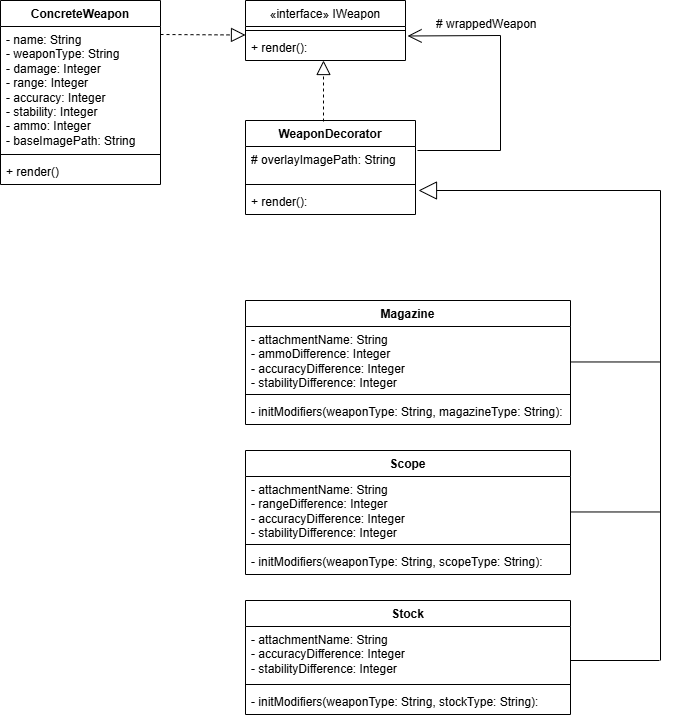

The diagram above was exported from draw.io. Its source (the exported page's mxGraphModel, read from the mxfile embedded in the PNG):
<mxGraphModel dx="1164" dy="734" grid="1" gridSize="10" guides="1" tooltips="1" connect="1" arrows="1" fold="1" page="1" pageScale="1" pageWidth="850" pageHeight="1100" background="light-dark(#FFFFFF,#FFFFFF)" math="0" shadow="0">
  <root>
    <mxCell id="0" />
    <mxCell id="1" parent="0" />
    <mxCell id="6JJYTOzBzt6OVCop2oV5-5" parent="1" style="swimlane;fontStyle=1;align=center;verticalAlign=top;childLayout=stackLayout;horizontal=1;startSize=26;horizontalStack=0;resizeParent=1;resizeParentMax=0;resizeLast=0;collapsible=1;marginBottom=0;whiteSpace=wrap;html=1;" value="&lt;span style=&quot;font-family: &amp;quot;Google Sans&amp;quot;, Arial, sans-serif; font-weight: 400; text-align: start;&quot;&gt;&lt;font style=&quot;color: light-dark(rgb(0, 0, 0), rgb(0, 0, 0));&quot;&gt;«interface» IWeapon&lt;/font&gt;&lt;/span&gt;" vertex="1">
      <mxGeometry height="60" width="160" x="345" y="110" as="geometry" />
    </mxCell>
    <mxCell id="6JJYTOzBzt6OVCop2oV5-7" parent="6JJYTOzBzt6OVCop2oV5-5" style="line;strokeWidth=1;fillColor=none;align=left;verticalAlign=middle;spacingTop=-1;spacingLeft=3;spacingRight=3;rotatable=0;labelPosition=right;points=[];portConstraint=eastwest;strokeColor=inherit;" value="" vertex="1">
      <mxGeometry height="8" width="160" y="26" as="geometry" />
    </mxCell>
    <mxCell id="6JJYTOzBzt6OVCop2oV5-8" parent="6JJYTOzBzt6OVCop2oV5-5" style="text;strokeColor=none;fillColor=none;align=left;verticalAlign=top;spacingLeft=4;spacingRight=4;overflow=hidden;rotatable=0;points=[[0,0.5],[1,0.5]];portConstraint=eastwest;whiteSpace=wrap;html=1;" value="+ render():" vertex="1">
      <mxGeometry height="26" width="160" y="34" as="geometry" />
    </mxCell>
    <mxCell id="6JJYTOzBzt6OVCop2oV5-9" parent="1" style="swimlane;fontStyle=1;align=center;verticalAlign=top;childLayout=stackLayout;horizontal=1;startSize=26;horizontalStack=0;resizeParent=1;resizeParentMax=0;resizeLast=0;collapsible=1;marginBottom=0;whiteSpace=wrap;html=1;" value="ConcreteWeapon" vertex="1">
      <mxGeometry height="184" width="160" x="100" y="110" as="geometry" />
    </mxCell>
    <mxCell id="6JJYTOzBzt6OVCop2oV5-10" parent="6JJYTOzBzt6OVCop2oV5-9" style="text;align=left;verticalAlign=top;spacingLeft=4;spacingRight=4;overflow=hidden;rotatable=0;points=[[0,0.5],[1,0.5]];portConstraint=eastwest;whiteSpace=wrap;html=1;labelBackgroundColor=none;" value="&lt;div&gt;&lt;span style=&quot;&quot;&gt;- name: String&lt;/span&gt;&lt;/div&gt;&lt;div&gt;&lt;span style=&quot;&quot;&gt;- weaponType: String&lt;/span&gt;&lt;/div&gt;&lt;div&gt;&lt;span style=&quot;&quot;&gt;- damage: Integer&lt;/span&gt;&lt;/div&gt;&lt;div&gt;&lt;span style=&quot;&quot;&gt;- range: Integer&lt;/span&gt;&lt;/div&gt;&lt;div&gt;&lt;span style=&quot;&quot;&gt;- accuracy: Integer&lt;/span&gt;&lt;/div&gt;&lt;div&gt;&lt;span style=&quot;&quot;&gt;- stability: Integer&lt;/span&gt;&lt;/div&gt;&lt;div&gt;&lt;span style=&quot;&quot;&gt;- ammo: Integer&lt;/span&gt;&lt;/div&gt;&lt;div&gt;&lt;span style=&quot;&quot;&gt;- baseImagePath: String&lt;/span&gt;&lt;/div&gt;" vertex="1">
      <mxGeometry height="124" width="160" y="26" as="geometry" />
    </mxCell>
    <mxCell id="6JJYTOzBzt6OVCop2oV5-11" parent="6JJYTOzBzt6OVCop2oV5-9" style="line;strokeWidth=1;fillColor=none;align=left;verticalAlign=middle;spacingTop=-1;spacingLeft=3;spacingRight=3;rotatable=0;labelPosition=right;points=[];portConstraint=eastwest;strokeColor=inherit;" value="" vertex="1">
      <mxGeometry height="8" width="160" y="150" as="geometry" />
    </mxCell>
    <mxCell id="6JJYTOzBzt6OVCop2oV5-12" parent="6JJYTOzBzt6OVCop2oV5-9" style="text;strokeColor=none;fillColor=none;align=left;verticalAlign=top;spacingLeft=4;spacingRight=4;overflow=hidden;rotatable=0;points=[[0,0.5],[1,0.5]];portConstraint=eastwest;whiteSpace=wrap;html=1;" value="&lt;span&gt;+ render()&lt;/span&gt;" vertex="1">
      <mxGeometry height="26" width="160" y="158" as="geometry" />
    </mxCell>
    <mxCell id="6JJYTOzBzt6OVCop2oV5-13" parent="1" style="text;html=1;align=center;verticalAlign=middle;resizable=0;points=[];autosize=1;" value="" vertex="1">
      <mxGeometry height="30" width="50" x="428" y="364" as="geometry" />
    </mxCell>
    <mxCell id="6JJYTOzBzt6OVCop2oV5-14" parent="1" style="swimlane;fontStyle=1;align=center;verticalAlign=top;childLayout=stackLayout;horizontal=1;startSize=26;horizontalStack=0;resizeParent=1;resizeParentMax=0;resizeLast=0;collapsible=1;marginBottom=0;whiteSpace=wrap;html=1;" value="WeaponDecorator" vertex="1">
      <mxGeometry height="94" width="170" x="345" y="230" as="geometry" />
    </mxCell>
    <mxCell id="6JJYTOzBzt6OVCop2oV5-15" parent="6JJYTOzBzt6OVCop2oV5-14" style="text;strokeColor=none;fillColor=none;align=left;verticalAlign=top;spacingLeft=4;spacingRight=4;overflow=hidden;rotatable=0;points=[[0,0.5],[1,0.5]];portConstraint=eastwest;whiteSpace=wrap;html=1;" value="&lt;div&gt;# overlayImagePath: String&lt;/div&gt;" vertex="1">
      <mxGeometry height="34" width="170" y="26" as="geometry" />
    </mxCell>
    <mxCell id="6JJYTOzBzt6OVCop2oV5-16" parent="6JJYTOzBzt6OVCop2oV5-14" style="line;strokeWidth=1;fillColor=none;align=left;verticalAlign=middle;spacingTop=-1;spacingLeft=3;spacingRight=3;rotatable=0;labelPosition=right;points=[];portConstraint=eastwest;strokeColor=inherit;" value="" vertex="1">
      <mxGeometry height="8" width="170" y="60" as="geometry" />
    </mxCell>
    <mxCell id="6JJYTOzBzt6OVCop2oV5-17" parent="6JJYTOzBzt6OVCop2oV5-14" style="text;strokeColor=none;fillColor=none;align=left;verticalAlign=top;spacingLeft=4;spacingRight=4;overflow=hidden;rotatable=0;points=[[0,0.5],[1,0.5]];portConstraint=eastwest;whiteSpace=wrap;html=1;" value="+ render():" vertex="1">
      <mxGeometry height="26" width="170" y="68" as="geometry" />
    </mxCell>
    <mxCell id="6JJYTOzBzt6OVCop2oV5-26" parent="1" style="swimlane;fontStyle=1;align=center;verticalAlign=top;childLayout=stackLayout;horizontal=1;startSize=26;horizontalStack=0;resizeParent=1;resizeParentMax=0;resizeLast=0;collapsible=1;marginBottom=0;whiteSpace=wrap;html=1;" value="Magazine" vertex="1">
      <mxGeometry height="124" width="325" x="345" y="410" as="geometry" />
    </mxCell>
    <mxCell id="6JJYTOzBzt6OVCop2oV5-27" parent="6JJYTOzBzt6OVCop2oV5-26" style="text;strokeColor=none;fillColor=none;align=left;verticalAlign=top;spacingLeft=4;spacingRight=4;overflow=hidden;rotatable=0;points=[[0,0.5],[1,0.5]];portConstraint=eastwest;whiteSpace=wrap;html=1;" value="&lt;div&gt;- attachmentName: String&lt;/div&gt;- ammoDifference: Integer&lt;div&gt;&lt;span style=&quot;background-color: transparent; color: light-dark(rgb(0, 0, 0), rgb(255, 255, 255));&quot;&gt;-&amp;nbsp;&lt;/span&gt;&lt;span style=&quot;background-color: transparent; color: light-dark(rgb(0, 0, 0), rgb(255, 255, 255));&quot;&gt;accuracyDifference: Integer&lt;/span&gt;&lt;/div&gt;&lt;div&gt;&lt;div&gt;- stabilityDifference: Integer&amp;nbsp;&lt;/div&gt;&lt;/div&gt;" vertex="1">
      <mxGeometry height="64" width="325" y="26" as="geometry" />
    </mxCell>
    <mxCell id="6JJYTOzBzt6OVCop2oV5-28" parent="6JJYTOzBzt6OVCop2oV5-26" style="line;strokeWidth=1;fillColor=none;align=left;verticalAlign=middle;spacingTop=-1;spacingLeft=3;spacingRight=3;rotatable=0;labelPosition=right;points=[];portConstraint=eastwest;strokeColor=inherit;" value="" vertex="1">
      <mxGeometry height="8" width="325" y="90" as="geometry" />
    </mxCell>
    <mxCell id="6JJYTOzBzt6OVCop2oV5-29" parent="6JJYTOzBzt6OVCop2oV5-26" style="text;strokeColor=none;fillColor=none;align=left;verticalAlign=top;spacingLeft=4;spacingRight=4;overflow=hidden;rotatable=0;points=[[0,0.5],[1,0.5]];portConstraint=eastwest;whiteSpace=wrap;html=1;" value="- initModifiers(weaponType: String, magazineType: String):" vertex="1">
      <mxGeometry height="26" width="325" y="98" as="geometry" />
    </mxCell>
    <mxCell id="6JJYTOzBzt6OVCop2oV5-30" edge="1" parent="1" style="endArrow=block;dashed=1;endFill=0;endSize=12;html=1;rounded=0;" value="">
      <mxGeometry relative="1" width="160" as="geometry">
        <mxPoint x="423" y="231" as="sourcePoint" />
        <mxPoint x="423" y="170" as="targetPoint" />
      </mxGeometry>
    </mxCell>
    <mxCell id="6JJYTOzBzt6OVCop2oV5-31" parent="1" style="swimlane;fontStyle=1;align=center;verticalAlign=top;childLayout=stackLayout;horizontal=1;startSize=26;horizontalStack=0;resizeParent=1;resizeParentMax=0;resizeLast=0;collapsible=1;marginBottom=0;whiteSpace=wrap;html=1;" value="Scope" vertex="1">
      <mxGeometry height="124" width="325" x="345" y="560" as="geometry" />
    </mxCell>
    <mxCell id="6JJYTOzBzt6OVCop2oV5-32" parent="6JJYTOzBzt6OVCop2oV5-31" style="text;strokeColor=none;fillColor=none;align=left;verticalAlign=top;spacingLeft=4;spacingRight=4;overflow=hidden;rotatable=0;points=[[0,0.5],[1,0.5]];portConstraint=eastwest;whiteSpace=wrap;html=1;" value="&lt;div&gt;- attachmentName: String&lt;/div&gt;- rangeDifference: Integer&lt;div&gt;&lt;span style=&quot;background-color: transparent; color: light-dark(rgb(0, 0, 0), rgb(255, 255, 255));&quot;&gt;-&amp;nbsp;&lt;/span&gt;&lt;span style=&quot;background-color: transparent; color: light-dark(rgb(0, 0, 0), rgb(255, 255, 255));&quot;&gt;accuracyDifference: Integer&lt;/span&gt;&lt;/div&gt;&lt;div&gt;- stabilityDifference: Integer&amp;nbsp;&lt;/div&gt;" vertex="1">
      <mxGeometry height="64" width="325" y="26" as="geometry" />
    </mxCell>
    <mxCell id="6JJYTOzBzt6OVCop2oV5-33" parent="6JJYTOzBzt6OVCop2oV5-31" style="line;strokeWidth=1;fillColor=none;align=left;verticalAlign=middle;spacingTop=-1;spacingLeft=3;spacingRight=3;rotatable=0;labelPosition=right;points=[];portConstraint=eastwest;strokeColor=inherit;" value="" vertex="1">
      <mxGeometry height="8" width="325" y="90" as="geometry" />
    </mxCell>
    <mxCell id="6JJYTOzBzt6OVCop2oV5-34" parent="6JJYTOzBzt6OVCop2oV5-31" style="text;strokeColor=none;fillColor=none;align=left;verticalAlign=top;spacingLeft=4;spacingRight=4;overflow=hidden;rotatable=0;points=[[0,0.5],[1,0.5]];portConstraint=eastwest;whiteSpace=wrap;html=1;" value="- initModifiers(weaponType: String, scopeType: String):" vertex="1">
      <mxGeometry height="26" width="325" y="98" as="geometry" />
    </mxCell>
    <mxCell id="6JJYTOzBzt6OVCop2oV5-35" parent="1" style="swimlane;fontStyle=1;align=center;verticalAlign=top;childLayout=stackLayout;horizontal=1;startSize=26;horizontalStack=0;resizeParent=1;resizeParentMax=0;resizeLast=0;collapsible=1;marginBottom=0;whiteSpace=wrap;html=1;" value="Stock" vertex="1">
      <mxGeometry height="114" width="325" x="345" y="710" as="geometry" />
    </mxCell>
    <mxCell id="6JJYTOzBzt6OVCop2oV5-36" parent="6JJYTOzBzt6OVCop2oV5-35" style="text;strokeColor=none;fillColor=none;align=left;verticalAlign=top;spacingLeft=4;spacingRight=4;overflow=hidden;rotatable=0;points=[[0,0.5],[1,0.5]];portConstraint=eastwest;whiteSpace=wrap;html=1;" value="&lt;div&gt;- attachmentName: String&lt;span style=&quot;background-color: transparent; color: light-dark(rgb(0, 0, 0), rgb(255, 255, 255));&quot;&gt;&lt;/span&gt;&lt;/div&gt;&lt;div&gt;&lt;span style=&quot;background-color: transparent; color: light-dark(rgb(0, 0, 0), rgb(255, 255, 255));&quot;&gt;-&amp;nbsp;&lt;/span&gt;&lt;span style=&quot;background-color: transparent; color: light-dark(rgb(0, 0, 0), rgb(255, 255, 255));&quot;&gt;accuracyDifference: Integer&lt;/span&gt;&lt;/div&gt;&lt;div&gt;- stabilityDifference: Integer&amp;nbsp;&lt;/div&gt;" vertex="1">
      <mxGeometry height="54" width="325" y="26" as="geometry" />
    </mxCell>
    <mxCell id="6JJYTOzBzt6OVCop2oV5-37" parent="6JJYTOzBzt6OVCop2oV5-35" style="line;strokeWidth=1;fillColor=none;align=left;verticalAlign=middle;spacingTop=-1;spacingLeft=3;spacingRight=3;rotatable=0;labelPosition=right;points=[];portConstraint=eastwest;strokeColor=inherit;" value="" vertex="1">
      <mxGeometry height="8" width="325" y="80" as="geometry" />
    </mxCell>
    <mxCell id="6JJYTOzBzt6OVCop2oV5-38" parent="6JJYTOzBzt6OVCop2oV5-35" style="text;strokeColor=none;fillColor=none;align=left;verticalAlign=top;spacingLeft=4;spacingRight=4;overflow=hidden;rotatable=0;points=[[0,0.5],[1,0.5]];portConstraint=eastwest;whiteSpace=wrap;html=1;" value="- initModifiers(weaponType: String, stockType: String):" vertex="1">
      <mxGeometry height="26" width="325" y="88" as="geometry" />
    </mxCell>
    <mxCell id="6JJYTOzBzt6OVCop2oV5-39" edge="1" parent="1" style="endArrow=block;endSize=16;endFill=0;html=1;rounded=0;" value="">
      <mxGeometry relative="1" width="160" as="geometry">
        <Array as="points">
          <mxPoint x="760" y="300" />
        </Array>
        <mxPoint x="760" y="770" as="sourcePoint" />
        <mxPoint x="518" y="300" as="targetPoint" />
      </mxGeometry>
    </mxCell>
    <mxCell id="6JJYTOzBzt6OVCop2oV5-40" edge="1" parent="1" style="endArrow=none;html=1;rounded=0;" value="">
      <mxGeometry height="50" relative="1" width="50" as="geometry">
        <mxPoint x="670" y="770" as="sourcePoint" />
        <mxPoint x="759" y="770" as="targetPoint" />
      </mxGeometry>
    </mxCell>
    <mxCell id="6JJYTOzBzt6OVCop2oV5-41" edge="1" parent="1" style="endArrow=none;html=1;rounded=0;" value="">
      <mxGeometry height="50" relative="1" width="50" as="geometry">
        <mxPoint x="670" y="621.47" as="sourcePoint" />
        <mxPoint x="759" y="621.47" as="targetPoint" />
      </mxGeometry>
    </mxCell>
    <mxCell id="6JJYTOzBzt6OVCop2oV5-42" edge="1" parent="1" style="endArrow=none;html=1;rounded=0;" value="">
      <mxGeometry height="50" relative="1" width="50" as="geometry">
        <mxPoint x="670" y="471.47" as="sourcePoint" />
        <mxPoint x="759" y="471.47" as="targetPoint" />
      </mxGeometry>
    </mxCell>
    <mxCell id="t0oITFCiRDEvHGgZ2r3a-2" edge="1" parent="1" style="endArrow=open;endFill=1;endSize=12;html=1;rounded=0;entryX=1.013;entryY=0.057;entryDx=0;entryDy=0;entryPerimeter=0;" target="6JJYTOzBzt6OVCop2oV5-8" value="">
      <mxGeometry relative="1" width="160" as="geometry">
        <Array as="points">
          <mxPoint x="600" y="260" />
          <mxPoint x="600" y="145" />
        </Array>
        <mxPoint x="517" y="260" as="sourcePoint" />
        <mxPoint x="600" y="120" as="targetPoint" />
      </mxGeometry>
    </mxCell>
    <mxCell id="6JJYTOzBzt6OVCop2oV5-25" edge="1" parent="1" style="endArrow=block;dashed=1;endFill=0;endSize=12;html=1;rounded=0;" value="">
      <mxGeometry relative="1" width="160" as="geometry">
        <mxPoint x="260" y="144" as="sourcePoint" />
        <mxPoint x="345" y="144.5" as="targetPoint" />
      </mxGeometry>
    </mxCell>
    <mxCell id="t0oITFCiRDEvHGgZ2r3a-3" parent="1" style="text;strokeColor=none;fillColor=none;align=left;verticalAlign=top;spacingLeft=4;spacingRight=4;overflow=hidden;rotatable=0;points=[[0,0.5],[1,0.5]];portConstraint=eastwest;whiteSpace=wrap;html=1;" value="# wrappedWeapon" vertex="1">
      <mxGeometry height="26" width="120" x="530" y="120" as="geometry" />
    </mxCell>
  </root>
</mxGraphModel>